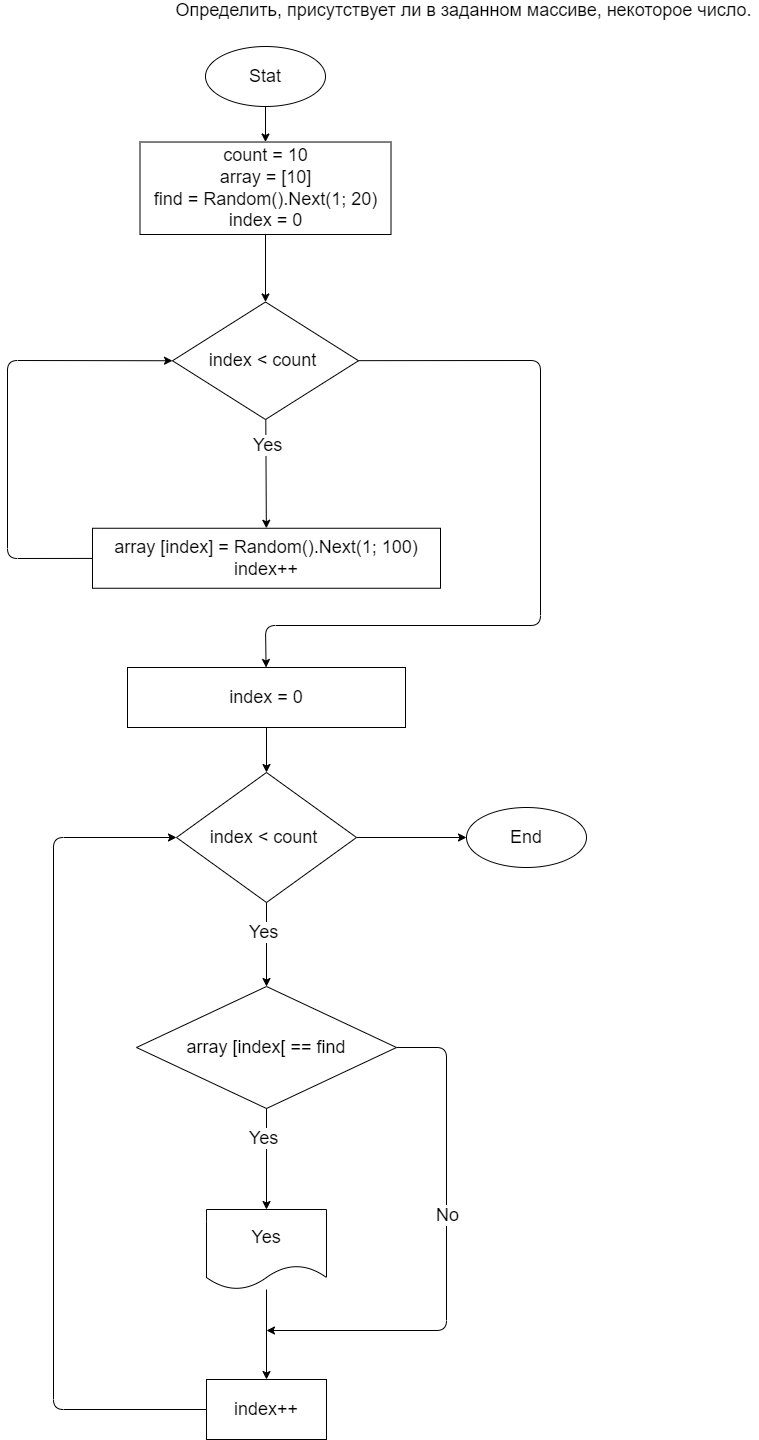

The diagram above was exported from draw.io. Its source (the exported page's mxGraphModel, read from the mxfile embedded in the PNG):
<mxGraphModel dx="662" dy="314" grid="0" gridSize="10" guides="1" tooltips="1" connect="1" arrows="1" fold="1" page="0" pageScale="1" pageWidth="850" pageHeight="1100" math="0" shadow="0">
  <root>
    <mxCell id="0" />
    <mxCell id="1" parent="0" />
    <mxCell id="2" value="&lt;span style=&quot;font-size: 18px&quot;&gt;Определить, присутствует ли в заданном массиве, некоторое число.&lt;br&gt;&lt;br&gt;&lt;/span&gt;" style="text;html=1;align=center;verticalAlign=middle;resizable=0;points=[];autosize=1;strokeColor=none;fillColor=none;" vertex="1" parent="1">
      <mxGeometry x="180" y="10" width="590" height="40" as="geometry" />
    </mxCell>
    <mxCell id="5" value="" style="edgeStyle=none;html=1;fontSize=18;" edge="1" parent="1" source="3" target="4">
      <mxGeometry relative="1" as="geometry" />
    </mxCell>
    <mxCell id="3" value="Stat" style="ellipse;whiteSpace=wrap;html=1;fontSize=18;" vertex="1" parent="1">
      <mxGeometry x="217" y="55" width="120" height="60" as="geometry" />
    </mxCell>
    <mxCell id="7" value="" style="edgeStyle=none;html=1;fontSize=18;" edge="1" parent="1" source="4" target="6">
      <mxGeometry relative="1" as="geometry" />
    </mxCell>
    <mxCell id="4" value="count = 10&lt;br&gt;array = [10]&lt;br&gt;find = Random().Next(1; 20)&lt;br&gt;index = 0" style="whiteSpace=wrap;html=1;fontSize=18;" vertex="1" parent="1">
      <mxGeometry x="151.5" y="150.52" width="251" height="92.48" as="geometry" />
    </mxCell>
    <mxCell id="9" value="" style="edgeStyle=none;html=1;fontSize=18;" edge="1" parent="1" source="6" target="8">
      <mxGeometry relative="1" as="geometry" />
    </mxCell>
    <mxCell id="11" value="Yes" style="edgeLabel;html=1;align=center;verticalAlign=middle;resizable=0;points=[];fontSize=18;" vertex="1" connectable="0" parent="9">
      <mxGeometry x="-0.5302" y="1" relative="1" as="geometry">
        <mxPoint as="offset" />
      </mxGeometry>
    </mxCell>
    <mxCell id="14" value="" style="edgeStyle=none;html=1;fontSize=18;" edge="1" parent="1" source="6" target="13">
      <mxGeometry relative="1" as="geometry">
        <Array as="points">
          <mxPoint x="552" y="369" />
          <mxPoint x="552" y="634" />
          <mxPoint x="277" y="634" />
        </Array>
      </mxGeometry>
    </mxCell>
    <mxCell id="6" value="index &amp;lt; count&amp;nbsp;" style="rhombus;whiteSpace=wrap;html=1;fontSize=18;" vertex="1" parent="1">
      <mxGeometry x="184" y="310.48" width="186" height="117.52" as="geometry" />
    </mxCell>
    <mxCell id="12" style="edgeStyle=none;html=1;entryX=0;entryY=0.5;entryDx=0;entryDy=0;fontSize=18;" edge="1" parent="1" source="8" target="6">
      <mxGeometry relative="1" as="geometry">
        <Array as="points">
          <mxPoint x="19" y="567" />
          <mxPoint x="19" y="369" />
        </Array>
      </mxGeometry>
    </mxCell>
    <mxCell id="8" value="array [index] = Random().Next(1; 100)&lt;br&gt;index++" style="whiteSpace=wrap;html=1;fontSize=18;" vertex="1" parent="1">
      <mxGeometry x="104" y="536.76" width="348" height="60" as="geometry" />
    </mxCell>
    <mxCell id="19" value="" style="edgeStyle=none;html=1;fontSize=18;" edge="1" parent="1" source="13" target="18">
      <mxGeometry relative="1" as="geometry" />
    </mxCell>
    <mxCell id="13" value="index = 0" style="whiteSpace=wrap;html=1;fontSize=18;" vertex="1" parent="1">
      <mxGeometry x="139" y="676" width="278" height="60" as="geometry" />
    </mxCell>
    <mxCell id="21" value="" style="edgeStyle=none;html=1;fontSize=18;" edge="1" parent="1" source="18" target="20">
      <mxGeometry relative="1" as="geometry" />
    </mxCell>
    <mxCell id="22" value="Yes" style="edgeLabel;html=1;align=center;verticalAlign=middle;resizable=0;points=[];fontSize=18;" vertex="1" connectable="0" parent="21">
      <mxGeometry x="-0.299" y="-4" relative="1" as="geometry">
        <mxPoint as="offset" />
      </mxGeometry>
    </mxCell>
    <mxCell id="34" value="" style="edgeStyle=none;html=1;fontSize=18;" edge="1" parent="1" source="18" target="33">
      <mxGeometry relative="1" as="geometry" />
    </mxCell>
    <mxCell id="18" value="&lt;span&gt;index &amp;lt; count&amp;nbsp;&lt;/span&gt;" style="rhombus;whiteSpace=wrap;html=1;fontSize=18;" vertex="1" parent="1">
      <mxGeometry x="188" y="781" width="180" height="130" as="geometry" />
    </mxCell>
    <mxCell id="24" value="" style="edgeStyle=none;html=1;fontSize=18;" edge="1" parent="1" source="20" target="23">
      <mxGeometry relative="1" as="geometry" />
    </mxCell>
    <mxCell id="25" value="Yes" style="edgeLabel;html=1;align=center;verticalAlign=middle;resizable=0;points=[];fontSize=18;" vertex="1" connectable="0" parent="24">
      <mxGeometry x="-0.4178" y="-4" relative="1" as="geometry">
        <mxPoint as="offset" />
      </mxGeometry>
    </mxCell>
    <mxCell id="28" style="edgeStyle=none;html=1;fontSize=18;" edge="1" parent="1" source="20">
      <mxGeometry relative="1" as="geometry">
        <mxPoint x="278" y="1339" as="targetPoint" />
        <Array as="points">
          <mxPoint x="458" y="1056" />
          <mxPoint x="458" y="1339" />
        </Array>
      </mxGeometry>
    </mxCell>
    <mxCell id="29" value="No" style="edgeLabel;html=1;align=center;verticalAlign=middle;resizable=0;points=[];fontSize=18;" vertex="1" connectable="0" parent="28">
      <mxGeometry x="-0.1524" relative="1" as="geometry">
        <mxPoint as="offset" />
      </mxGeometry>
    </mxCell>
    <mxCell id="20" value="array [index[ == find" style="rhombus;whiteSpace=wrap;html=1;fontSize=18;" vertex="1" parent="1">
      <mxGeometry x="148" y="995" width="260" height="122" as="geometry" />
    </mxCell>
    <mxCell id="27" value="" style="edgeStyle=none;html=1;fontSize=18;" edge="1" parent="1" source="23" target="26">
      <mxGeometry relative="1" as="geometry" />
    </mxCell>
    <mxCell id="23" value="Yes" style="shape=document;whiteSpace=wrap;html=1;boundedLbl=1;fontSize=18;" vertex="1" parent="1">
      <mxGeometry x="218" y="1218" width="120" height="80" as="geometry" />
    </mxCell>
    <mxCell id="30" style="edgeStyle=none;html=1;fontSize=18;entryX=0;entryY=0.5;entryDx=0;entryDy=0;" edge="1" parent="1" source="26" target="18">
      <mxGeometry relative="1" as="geometry">
        <mxPoint x="133" y="1024" as="targetPoint" />
        <Array as="points">
          <mxPoint x="65" y="1418" />
          <mxPoint x="65" y="846" />
        </Array>
      </mxGeometry>
    </mxCell>
    <mxCell id="26" value="index++" style="whiteSpace=wrap;html=1;fontSize=18;" vertex="1" parent="1">
      <mxGeometry x="218" y="1388" width="120" height="60" as="geometry" />
    </mxCell>
    <mxCell id="33" value="End" style="ellipse;whiteSpace=wrap;html=1;fontSize=18;" vertex="1" parent="1">
      <mxGeometry x="478" y="816" width="120" height="60" as="geometry" />
    </mxCell>
  </root>
</mxGraphModel>